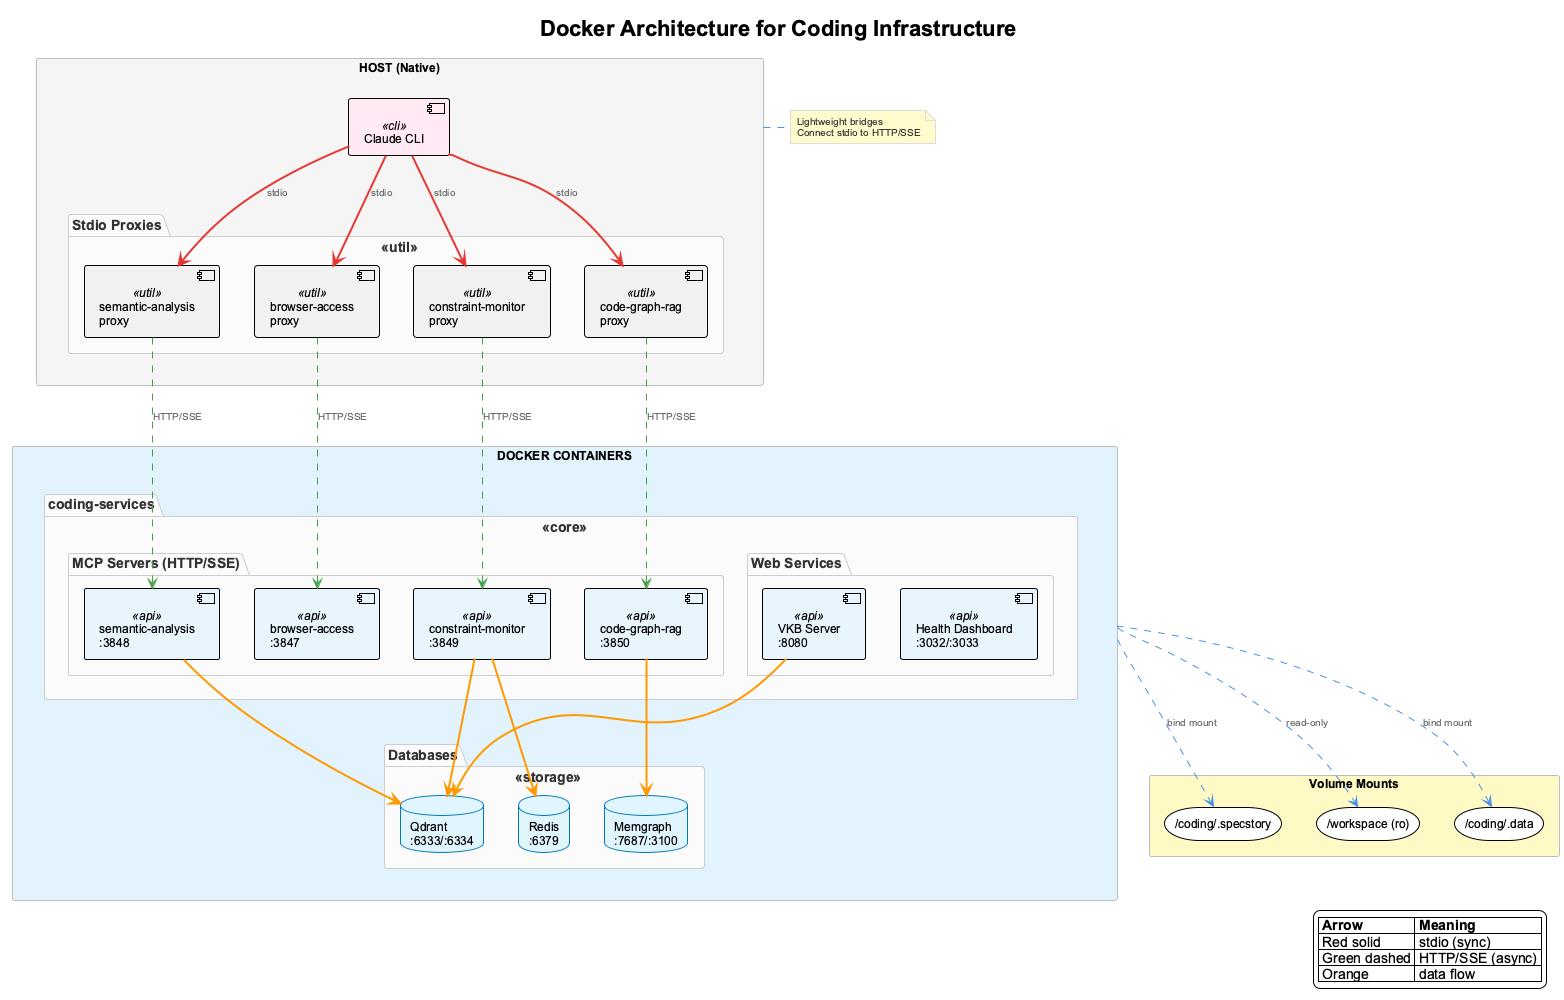

The diagram above was rendered by PlantUML. Its source (embedded in the PNG):
@startuml docker-architecture
!include _standard-style.puml

title Docker Architecture for Coding Infrastructure
top to bottom direction

' ============================================
' HOST SYSTEM
' ============================================
rectangle "HOST (Native)" as host #F5F5F5 {
    component "Claude CLI" as claude <<cli>>

    package "Stdio Proxies" <<util>> {
        component "semantic-analysis\nproxy" as sa_proxy <<util>>
        component "browser-access\nproxy" as ba_proxy <<util>>
        component "constraint-monitor\nproxy" as cm_proxy <<util>>
        component "code-graph-rag\nproxy" as cgr_proxy <<util>>
    }
}

note right of host
  Lightweight bridges
  Connect stdio to HTTP/SSE
end note

' ============================================
' DOCKER CONTAINERS
' ============================================
rectangle "DOCKER CONTAINERS" as docker #E3F2FD {

    package "coding-services" <<core>> {
        package "MCP Servers (HTTP/SSE)" {
            component "semantic-analysis\n:3848" as sa_sse <<api>>
            component "browser-access\n:3847" as ba_sse <<api>>
            component "constraint-monitor\n:3849" as cm_sse <<api>>
            component "code-graph-rag\n:3850" as cgr_sse <<api>>
        }

        package "Web Services" {
            component "VKB Server\n:8080" as vkb <<api>>
            component "Health Dashboard\n:3032/:3033" as health <<api>>
        }
    }

    package "Databases" <<storage>> {
        database "Qdrant\n:6333/:6334" as qdrant
        database "Redis\n:6379" as redis
        database "Memgraph\n:7687/:3100" as memgraph
    }
}

' ============================================
' VOLUME MOUNTS
' ============================================
rectangle "Volume Mounts" as volumes #FFF9C4 {
    storage "/coding/.data" as data_vol
    storage "/coding/.specstory" as specstory_vol
    storage "/workspace (ro)" as workspace_vol
}

' ============================================
' CONNECTIONS
' ============================================

' Claude to Proxies (stdio)
claude SYNC_LINE sa_proxy : stdio
claude SYNC_LINE ba_proxy : stdio
claude SYNC_LINE cm_proxy : stdio
claude SYNC_LINE cgr_proxy : stdio

' Proxies to SSE Servers (HTTP)
sa_proxy ASYNC_LINE sa_sse : HTTP/SSE
ba_proxy ASYNC_LINE ba_sse : HTTP/SSE
cm_proxy ASYNC_LINE cm_sse : HTTP/SSE
cgr_proxy ASYNC_LINE cgr_sse : HTTP/SSE

' MCP Servers to Databases
sa_sse DATA_LINE qdrant
cm_sse DATA_LINE qdrant
cm_sse DATA_LINE redis
cgr_sse DATA_LINE memgraph

' Web Services to Databases
vkb DATA_LINE qdrant

' Volume Connections
docker ..> data_vol : bind mount
docker ..> specstory_vol : bind mount
docker ..> workspace_vol : read-only

' ============================================
' LEGEND
' ============================================
legend right
    |= Arrow |= Meaning |
    | Red solid | stdio (sync) |
    | Green dashed | HTTP/SSE (async) |
    | Orange | data flow |
endlegend

@enduml